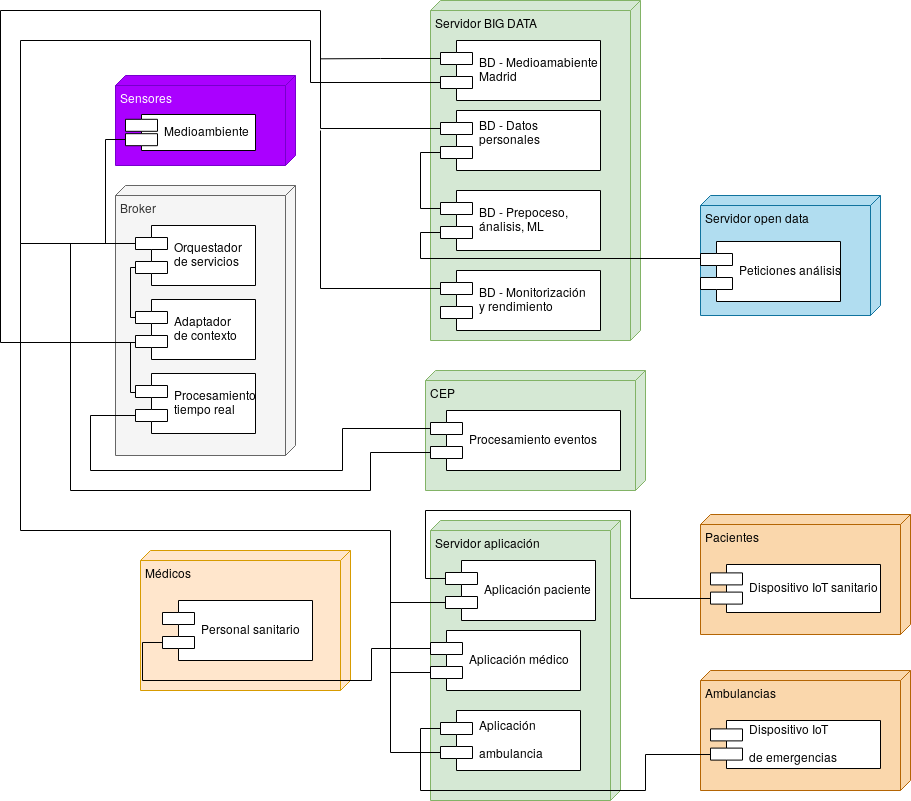

The diagram above was exported from draw.io. Its source (the exported page's mxGraphModel, read from the mxfile embedded in the PNG):
<mxGraphModel dx="1394" dy="771" grid="1" gridSize="10" guides="1" tooltips="1" connect="1" arrows="1" fold="1" page="1" pageScale="1" pageWidth="827" pageHeight="1169" math="0" shadow="0">
  <root>
    <mxCell id="0" />
    <mxCell id="1" parent="0" />
    <mxCell id="_Hm0PjK0J85DYmnrAmK0-1" value="Servidor BIG DATA" style="verticalAlign=top;align=left;spacingTop=8;spacingLeft=2;spacingRight=12;shape=cube;size=10;direction=south;fontStyle=4;html=1;fillColor=#d5e8d4;strokeColor=#82b366;" parent="1" vertex="1">
      <mxGeometry x="870" y="40" width="210" height="340" as="geometry" />
    </mxCell>
    <mxCell id="_Hm0PjK0J85DYmnrAmK0-53" style="edgeStyle=orthogonalEdgeStyle;rounded=0;orthogonalLoop=1;jettySize=auto;html=1;exitX=0;exitY=0.3;exitDx=0;exitDy=0;endArrow=none;endFill=0;" parent="1" source="_Hm0PjK0J85DYmnrAmK0-2" edge="1">
      <mxGeometry relative="1" as="geometry">
        <mxPoint x="760" y="98.33333333333348" as="targetPoint" />
      </mxGeometry>
    </mxCell>
    <mxCell id="LkWsBbOaWaaRH0Jg_tWe-2" style="edgeStyle=orthogonalEdgeStyle;rounded=0;orthogonalLoop=1;jettySize=auto;html=1;exitX=0;exitY=0.7;exitDx=0;exitDy=0;entryX=0;entryY=0.3;entryDx=0;entryDy=0;endArrow=none;endFill=0;" parent="1" source="_Hm0PjK0J85DYmnrAmK0-2" target="_Hm0PjK0J85DYmnrAmK0-21" edge="1">
      <mxGeometry relative="1" as="geometry">
        <Array as="points">
          <mxPoint x="750" y="122" />
          <mxPoint x="750" y="80" />
          <mxPoint x="460" y="80" />
          <mxPoint x="460" y="283" />
        </Array>
      </mxGeometry>
    </mxCell>
    <mxCell id="_Hm0PjK0J85DYmnrAmK0-2" value="&#10;&#10;BD - Medioamabiente&#10;Madrid&#10;&#10;" style="shape=component;align=left;spacingLeft=36;" parent="1" vertex="1">
      <mxGeometry x="880" y="80" width="160" height="60" as="geometry" />
    </mxCell>
    <mxCell id="LkWsBbOaWaaRH0Jg_tWe-1" style="edgeStyle=orthogonalEdgeStyle;rounded=0;orthogonalLoop=1;jettySize=auto;html=1;exitX=0;exitY=0.7;exitDx=0;exitDy=0;entryX=0;entryY=0.3;entryDx=0;entryDy=0;endArrow=none;endFill=0;" parent="1" source="_Hm0PjK0J85DYmnrAmK0-3" target="_Hm0PjK0J85DYmnrAmK0-8" edge="1">
      <mxGeometry relative="1" as="geometry" />
    </mxCell>
    <mxCell id="_Hm0PjK0J85DYmnrAmK0-3" value="BD - Datos &#10;personales&#10;" style="shape=component;align=left;spacingLeft=36;" parent="1" vertex="1">
      <mxGeometry x="880" y="150" width="160" height="60" as="geometry" />
    </mxCell>
    <mxCell id="_Hm0PjK0J85DYmnrAmK0-4" value="Médicos" style="verticalAlign=top;align=left;spacingTop=8;spacingLeft=2;spacingRight=12;shape=cube;size=10;direction=south;fontStyle=4;html=1;fillColor=#ffe6cc;strokeColor=#d79b00;" parent="1" vertex="1">
      <mxGeometry x="580" y="590" width="210" height="140" as="geometry" />
    </mxCell>
    <mxCell id="_Hm0PjK0J85DYmnrAmK0-43" style="edgeStyle=orthogonalEdgeStyle;rounded=0;orthogonalLoop=1;jettySize=auto;html=1;exitX=0;exitY=0.7;exitDx=0;exitDy=0;entryX=0;entryY=0.3;entryDx=0;entryDy=0;endArrow=none;endFill=0;" parent="1" source="_Hm0PjK0J85DYmnrAmK0-5" target="_Hm0PjK0J85DYmnrAmK0-16" edge="1">
      <mxGeometry relative="1" as="geometry" />
    </mxCell>
    <mxCell id="_Hm0PjK0J85DYmnrAmK0-5" value="&#10;&#10;Personal sanitario&#10;&#10;" style="shape=component;align=left;spacingLeft=36;" parent="1" vertex="1">
      <mxGeometry x="602" y="640" width="150" height="60" as="geometry" />
    </mxCell>
    <mxCell id="_Hm0PjK0J85DYmnrAmK0-7" value="Pacientes" style="verticalAlign=top;align=left;spacingTop=8;spacingLeft=2;spacingRight=12;shape=cube;size=10;direction=south;fontStyle=4;html=1;fillColor=#fad7ac;strokeColor=#b46504;" parent="1" vertex="1">
      <mxGeometry x="1140" y="554" width="210" height="120" as="geometry" />
    </mxCell>
    <mxCell id="_Hm0PjK0J85DYmnrAmK0-41" style="edgeStyle=orthogonalEdgeStyle;rounded=0;orthogonalLoop=1;jettySize=auto;html=1;exitX=0;exitY=0.7;exitDx=0;exitDy=0;entryX=0;entryY=0.3;entryDx=0;entryDy=0;endArrow=none;endFill=0;" parent="1" source="_Hm0PjK0J85DYmnrAmK0-8" target="_Hm0PjK0J85DYmnrAmK0-25" edge="1">
      <mxGeometry relative="1" as="geometry">
        <Array as="points">
          <mxPoint x="860" y="272" />
          <mxPoint x="860" y="298" />
        </Array>
      </mxGeometry>
    </mxCell>
    <mxCell id="_Hm0PjK0J85DYmnrAmK0-8" value="&#10;BD - Prepoceso, &#10;ánalisis, ML&#10;" style="shape=component;align=left;spacingLeft=36;" parent="1" vertex="1">
      <mxGeometry x="880" y="230" width="160" height="60" as="geometry" />
    </mxCell>
    <mxCell id="_Hm0PjK0J85DYmnrAmK0-54" style="edgeStyle=orthogonalEdgeStyle;rounded=0;orthogonalLoop=1;jettySize=auto;html=1;exitX=0;exitY=0.3;exitDx=0;exitDy=0;endArrow=none;endFill=0;" parent="1" source="_Hm0PjK0J85DYmnrAmK0-9" edge="1">
      <mxGeometry relative="1" as="geometry">
        <mxPoint x="760" y="170" as="targetPoint" />
      </mxGeometry>
    </mxCell>
    <mxCell id="_Hm0PjK0J85DYmnrAmK0-9" value="&#10;BD - Monitorización &#10;y rendimiento&#10;" style="shape=component;align=left;spacingLeft=36;" parent="1" vertex="1">
      <mxGeometry x="880" y="310" width="160" height="60" as="geometry" />
    </mxCell>
    <mxCell id="_Hm0PjK0J85DYmnrAmK0-10" value="Broker" style="verticalAlign=top;align=left;spacingTop=8;spacingLeft=2;spacingRight=12;shape=cube;size=10;direction=south;fontStyle=4;html=1;fillColor=#f5f5f5;strokeColor=#666666;fontColor=#333333;" parent="1" vertex="1">
      <mxGeometry x="555" y="225" width="180" height="270" as="geometry" />
    </mxCell>
    <mxCell id="_Hm0PjK0J85DYmnrAmK0-12" value="CEP" style="verticalAlign=top;align=left;spacingTop=8;spacingLeft=2;spacingRight=12;shape=cube;size=10;direction=south;fontStyle=4;html=1;fillColor=#d5e8d4;strokeColor=#82b366;" parent="1" vertex="1">
      <mxGeometry x="865" y="410" width="220" height="120" as="geometry" />
    </mxCell>
    <mxCell id="_Hm0PjK0J85DYmnrAmK0-50" style="edgeStyle=orthogonalEdgeStyle;rounded=0;orthogonalLoop=1;jettySize=auto;html=1;exitX=0;exitY=0.3;exitDx=0;exitDy=0;entryX=0;entryY=0.7;entryDx=0;entryDy=0;endArrow=none;endFill=0;" parent="1" source="_Hm0PjK0J85DYmnrAmK0-13" target="_Hm0PjK0J85DYmnrAmK0-23" edge="1">
      <mxGeometry relative="1" as="geometry">
        <Array as="points">
          <mxPoint x="782" y="468" />
          <mxPoint x="782" y="510" />
          <mxPoint x="530" y="510" />
          <mxPoint x="530" y="455" />
        </Array>
      </mxGeometry>
    </mxCell>
    <mxCell id="_Hm0PjK0J85DYmnrAmK0-51" style="edgeStyle=orthogonalEdgeStyle;rounded=0;orthogonalLoop=1;jettySize=auto;html=1;exitX=0;exitY=0.7;exitDx=0;exitDy=0;entryX=0;entryY=0.3;entryDx=0;entryDy=0;endArrow=none;endFill=0;" parent="1" source="_Hm0PjK0J85DYmnrAmK0-13" target="_Hm0PjK0J85DYmnrAmK0-21" edge="1">
      <mxGeometry relative="1" as="geometry">
        <Array as="points">
          <mxPoint x="810" y="492" />
          <mxPoint x="810" y="530" />
          <mxPoint x="510" y="530" />
          <mxPoint x="510" y="283" />
        </Array>
      </mxGeometry>
    </mxCell>
    <mxCell id="_Hm0PjK0J85DYmnrAmK0-13" value="Procesamiento eventos" style="shape=component;align=left;spacingLeft=36;" parent="1" vertex="1">
      <mxGeometry x="870" y="450" width="190" height="60" as="geometry" />
    </mxCell>
    <mxCell id="_Hm0PjK0J85DYmnrAmK0-14" value="Servidor aplicación" style="verticalAlign=top;align=left;spacingTop=8;spacingLeft=2;spacingRight=12;shape=cube;size=10;direction=south;fontStyle=4;html=1;fillColor=#d5e8d4;strokeColor=#82b366;" parent="1" vertex="1">
      <mxGeometry x="870" y="560" width="190" height="280" as="geometry" />
    </mxCell>
    <mxCell id="_Hm0PjK0J85DYmnrAmK0-45" style="edgeStyle=orthogonalEdgeStyle;rounded=0;orthogonalLoop=1;jettySize=auto;html=1;exitX=0;exitY=0.7;exitDx=0;exitDy=0;entryX=0;entryY=0.3;entryDx=0;entryDy=0;endArrow=none;endFill=0;" parent="1" source="_Hm0PjK0J85DYmnrAmK0-15" target="_Hm0PjK0J85DYmnrAmK0-21" edge="1">
      <mxGeometry relative="1" as="geometry">
        <Array as="points">
          <mxPoint x="830" y="642" />
          <mxPoint x="830" y="570" />
          <mxPoint x="460" y="570" />
          <mxPoint x="460" y="283" />
        </Array>
      </mxGeometry>
    </mxCell>
    <mxCell id="_Hm0PjK0J85DYmnrAmK0-15" value="Aplicación paciente" style="shape=component;align=left;spacingLeft=36;" parent="1" vertex="1">
      <mxGeometry x="885" y="600" width="150" height="60" as="geometry" />
    </mxCell>
    <mxCell id="_Hm0PjK0J85DYmnrAmK0-46" style="edgeStyle=orthogonalEdgeStyle;rounded=0;orthogonalLoop=1;jettySize=auto;html=1;exitX=0;exitY=0.7;exitDx=0;exitDy=0;endArrow=none;endFill=0;" parent="1" source="_Hm0PjK0J85DYmnrAmK0-16" edge="1">
      <mxGeometry relative="1" as="geometry">
        <mxPoint x="830" y="640" as="targetPoint" />
      </mxGeometry>
    </mxCell>
    <mxCell id="_Hm0PjK0J85DYmnrAmK0-16" value="Aplicación médico" style="shape=component;align=left;spacingLeft=36;" parent="1" vertex="1">
      <mxGeometry x="870" y="670" width="150" height="60" as="geometry" />
    </mxCell>
    <mxCell id="_Hm0PjK0J85DYmnrAmK0-18" value="Sensores&amp;nbsp;" style="verticalAlign=top;align=left;spacingTop=8;spacingLeft=2;spacingRight=12;shape=cube;size=10;direction=south;fontStyle=4;html=1;fillColor=#aa00ff;strokeColor=#7700CC;fontColor=#ffffff;" parent="1" vertex="1">
      <mxGeometry x="555" y="115" width="180" height="90" as="geometry" />
    </mxCell>
    <mxCell id="_Hm0PjK0J85DYmnrAmK0-42" style="edgeStyle=orthogonalEdgeStyle;rounded=0;orthogonalLoop=1;jettySize=auto;html=1;exitX=0;exitY=0.7;exitDx=0;exitDy=0;entryX=0;entryY=0.3;entryDx=0;entryDy=0;endArrow=none;endFill=0;" parent="1" source="_Hm0PjK0J85DYmnrAmK0-19" target="_Hm0PjK0J85DYmnrAmK0-21" edge="1">
      <mxGeometry relative="1" as="geometry" />
    </mxCell>
    <mxCell id="_Hm0PjK0J85DYmnrAmK0-19" value="&#10;Medioambiente&#10;" style="shape=component;align=left;spacingLeft=36;" parent="1" vertex="1">
      <mxGeometry x="565" y="154" width="130" height="36" as="geometry" />
    </mxCell>
    <mxCell id="_Hm0PjK0J85DYmnrAmK0-44" style="edgeStyle=orthogonalEdgeStyle;rounded=0;orthogonalLoop=1;jettySize=auto;html=1;exitX=0;exitY=0.7;exitDx=0;exitDy=0;entryX=0;entryY=0.3;entryDx=0;entryDy=0;endArrow=none;endFill=0;" parent="1" source="_Hm0PjK0J85DYmnrAmK0-20" target="_Hm0PjK0J85DYmnrAmK0-15" edge="1">
      <mxGeometry relative="1" as="geometry">
        <Array as="points">
          <mxPoint x="1070" y="638" />
          <mxPoint x="1070" y="550" />
          <mxPoint x="865" y="550" />
          <mxPoint x="865" y="618" />
        </Array>
      </mxGeometry>
    </mxCell>
    <mxCell id="_Hm0PjK0J85DYmnrAmK0-20" value="Dispositivo IoT sanitario" style="shape=component;align=left;spacingLeft=36;" parent="1" vertex="1">
      <mxGeometry x="1150" y="604" width="170" height="48" as="geometry" />
    </mxCell>
    <mxCell id="_Hm0PjK0J85DYmnrAmK0-21" value="Orquestador &#10;de servicios" style="shape=component;align=left;spacingLeft=36;" parent="1" vertex="1">
      <mxGeometry x="575" y="265" width="120" height="60" as="geometry" />
    </mxCell>
    <mxCell id="_Hm0PjK0J85DYmnrAmK0-48" style="edgeStyle=orthogonalEdgeStyle;rounded=0;orthogonalLoop=1;jettySize=auto;html=1;exitX=0;exitY=0.3;exitDx=0;exitDy=0;entryX=0;entryY=0.7;entryDx=0;entryDy=0;endArrow=none;endFill=0;" parent="1" source="_Hm0PjK0J85DYmnrAmK0-22" target="_Hm0PjK0J85DYmnrAmK0-21" edge="1">
      <mxGeometry relative="1" as="geometry">
        <Array as="points">
          <mxPoint x="570" y="357" />
          <mxPoint x="570" y="307" />
        </Array>
      </mxGeometry>
    </mxCell>
    <mxCell id="_Hm0PjK0J85DYmnrAmK0-49" style="edgeStyle=orthogonalEdgeStyle;rounded=0;orthogonalLoop=1;jettySize=auto;html=1;exitX=0;exitY=0.7;exitDx=0;exitDy=0;entryX=0;entryY=0.3;entryDx=0;entryDy=0;endArrow=none;endFill=0;" parent="1" source="_Hm0PjK0J85DYmnrAmK0-22" target="_Hm0PjK0J85DYmnrAmK0-23" edge="1">
      <mxGeometry relative="1" as="geometry">
        <Array as="points">
          <mxPoint x="570" y="382" />
          <mxPoint x="570" y="432" />
        </Array>
      </mxGeometry>
    </mxCell>
    <mxCell id="_Hm0PjK0J85DYmnrAmK0-52" style="edgeStyle=orthogonalEdgeStyle;rounded=0;orthogonalLoop=1;jettySize=auto;html=1;exitX=0;exitY=0.7;exitDx=0;exitDy=0;entryX=0;entryY=0.3;entryDx=0;entryDy=0;endArrow=none;endFill=0;" parent="1" source="_Hm0PjK0J85DYmnrAmK0-22" target="_Hm0PjK0J85DYmnrAmK0-3" edge="1">
      <mxGeometry relative="1" as="geometry">
        <Array as="points">
          <mxPoint x="440" y="382" />
          <mxPoint x="440" y="50" />
          <mxPoint x="760" y="50" />
          <mxPoint x="760" y="168" />
        </Array>
      </mxGeometry>
    </mxCell>
    <mxCell id="_Hm0PjK0J85DYmnrAmK0-22" value="&#10;Adaptador &#10;de contexto&#10;" style="shape=component;align=left;spacingLeft=36;" parent="1" vertex="1">
      <mxGeometry x="575" y="339" width="120" height="60" as="geometry" />
    </mxCell>
    <mxCell id="_Hm0PjK0J85DYmnrAmK0-23" value="Procesamiento &#10;tiempo real" style="shape=component;align=left;spacingLeft=36;" parent="1" vertex="1">
      <mxGeometry x="575" y="413" width="120" height="60" as="geometry" />
    </mxCell>
    <mxCell id="_Hm0PjK0J85DYmnrAmK0-24" value="Servidor open data" style="verticalAlign=top;align=left;spacingTop=8;spacingLeft=2;spacingRight=12;shape=cube;size=10;direction=south;fontStyle=4;html=1;fillColor=#b1ddf0;strokeColor=#10739e;" parent="1" vertex="1">
      <mxGeometry x="1140" y="235" width="180" height="120" as="geometry" />
    </mxCell>
    <mxCell id="_Hm0PjK0J85DYmnrAmK0-25" value="Peticiones análisis " style="shape=component;align=left;spacingLeft=36;" parent="1" vertex="1">
      <mxGeometry x="1140" y="281" width="140" height="60" as="geometry" />
    </mxCell>
    <mxCell id="j8c5WaD6Jrwd6KbYFGnb-6" style="edgeStyle=orthogonalEdgeStyle;rounded=0;orthogonalLoop=1;jettySize=auto;html=1;exitX=0;exitY=0.7;exitDx=0;exitDy=0;endArrow=none;endFill=0;" parent="1" source="j8c5WaD6Jrwd6KbYFGnb-2" edge="1">
      <mxGeometry relative="1" as="geometry">
        <mxPoint x="830" y="710" as="targetPoint" />
      </mxGeometry>
    </mxCell>
    <mxCell id="j8c5WaD6Jrwd6KbYFGnb-2" value="Aplicación &#10;&#10;ambulancia" style="shape=component;align=left;spacingLeft=36;" parent="1" vertex="1">
      <mxGeometry x="880" y="750" width="140" height="60" as="geometry" />
    </mxCell>
    <mxCell id="j8c5WaD6Jrwd6KbYFGnb-3" value="Ambulancias" style="verticalAlign=top;align=left;spacingTop=8;spacingLeft=2;spacingRight=12;shape=cube;size=10;direction=south;fontStyle=4;html=1;fillColor=#fad7ac;strokeColor=#b46504;" parent="1" vertex="1">
      <mxGeometry x="1140" y="710" width="210" height="120" as="geometry" />
    </mxCell>
    <mxCell id="j8c5WaD6Jrwd6KbYFGnb-5" style="edgeStyle=orthogonalEdgeStyle;rounded=0;orthogonalLoop=1;jettySize=auto;html=1;exitX=0;exitY=0.7;exitDx=0;exitDy=0;entryX=0;entryY=0.3;entryDx=0;entryDy=0;endArrow=none;endFill=0;" parent="1" source="j8c5WaD6Jrwd6KbYFGnb-4" target="j8c5WaD6Jrwd6KbYFGnb-2" edge="1">
      <mxGeometry relative="1" as="geometry" />
    </mxCell>
    <mxCell id="j8c5WaD6Jrwd6KbYFGnb-4" value="Dispositivo IoT &#10;&#10;de emergencias" style="shape=component;align=left;spacingLeft=36;" parent="1" vertex="1">
      <mxGeometry x="1150" y="760" width="170" height="48" as="geometry" />
    </mxCell>
  </root>
</mxGraphModel>